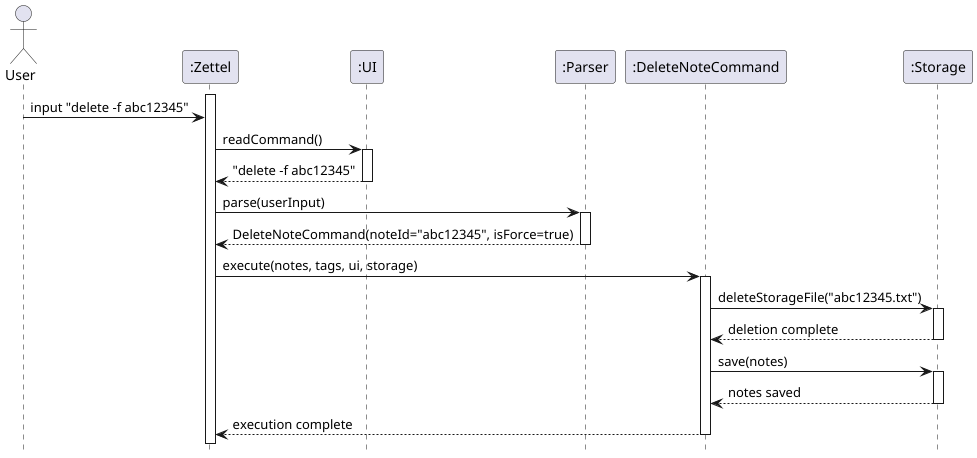

The diagram above was rendered by PlantUML. Its source (embedded in the PNG):
@startuml DeleteParserSequence
hide footbox

actor User
participant ":Zettel"
participant ":UI"
participant ":Parser"
participant ":DeleteNoteCommand"
participant ":Storage"

activate ":Zettel"

User -> ":Zettel": input "delete -f abc12345"
":Zettel" -> ":UI": readCommand()
activate ":UI"
":UI" --> ":Zettel": "delete -f abc12345"
deactivate ":UI"

":Zettel" -> ":Parser": parse(userInput)
activate ":Parser"
":Parser" --> ":Zettel": DeleteNoteCommand(noteId="abc12345", isForce=true)
deactivate ":Parser"

":Zettel" -> ":DeleteNoteCommand": execute(notes, tags, ui, storage)
activate ":DeleteNoteCommand"

":DeleteNoteCommand" -> ":Storage": deleteStorageFile("abc12345.txt")
activate ":Storage"
":Storage" --> ":DeleteNoteCommand": deletion complete
deactivate ":Storage"

":DeleteNoteCommand" -> ":Storage": save(notes)
activate ":Storage"
":Storage" --> ":DeleteNoteCommand": notes saved
deactivate ":Storage"

":DeleteNoteCommand" --> ":Zettel": execution complete
deactivate ":DeleteNoteCommand"

@enduml